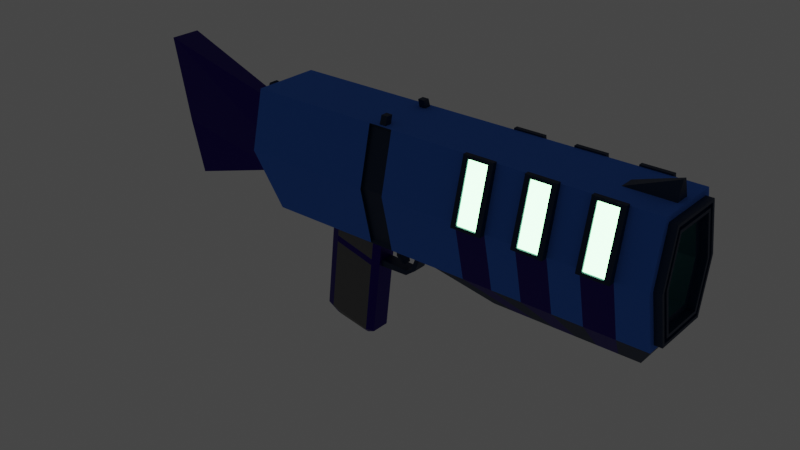 # Source: SharkShotGun.blend  (saved by Blender 2.80.75; exported with 4.5.12 LTS)
import bpy
from mathutils import Matrix  # noqa: F401  (used for matrix-valued properties, if any)

bpy.ops.wm.read_factory_settings(use_empty=True)
scene = bpy.context.scene
scene.name = 'Scene'

# ---- collections
col_collection = bpy.data.collections.new('Collection'); scene.collection.children.link(col_collection)

# ---- materials (node trees are filled in below, after node groups)
mat_base_colot = bpy.data.materials.new('Base Colot')
mat_base_colot.use_transparent_shadow = False
mat_energy = bpy.data.materials.new('Energy')
mat_energy.use_transparent_shadow = False
mat_energy.refraction_depth = 1.7
mat_energy.diffuse_color = (0.0, 0.4361, 0.8, 1.0)
mat_energy.roughness = 0.0
mat_energy.metallic = 0.5
mat_metal_1 = bpy.data.materials.new('Metal 1')
mat_metal_1.use_transparent_shadow = False
mat_metal_2 = bpy.data.materials.new('Metal 2')
mat_metal_2.use_transparent_shadow = False
mat_grip = bpy.data.materials.new('Grip')
mat_grip.use_transparent_shadow = False

# ---- material node trees
mat_base_colot.use_nodes = True; mat_base_colot.node_tree.nodes.clear()
_N = mat_base_colot.node_tree.nodes; _L = mat_base_colot.node_tree.links
n0 = _N.new('ShaderNodeOutputMaterial'); n0.name = 'Material Output'; n0.location = (300, 300)
n1 = _N.new('ShaderNodeBsdfPrincipled'); n1.name = 'Principled BSDF'; n1.location = (10, 300)
n1.distribution = 'GGX'
n1.subsurface_method = 'BURLEY'
n1.inputs[0].default_value = (0.04761, 0.2121, 0.8, 1.0)
n1.inputs[1].default_value = 0.1
n1.inputs[2].default_value = 1.0
n1.inputs[3].default_value = 1.45
n1.inputs[27].default_value = (0.0, 0.0, 0.0, 1.0)
n1.inputs[28].default_value = 1.0
_L.new(n1.outputs[0], n0.inputs[0])
n0.is_active_output = True
mat_energy.use_nodes = True; mat_energy.node_tree.nodes.clear()
_N = mat_energy.node_tree.nodes; _L = mat_energy.node_tree.links
n0 = _N.new('ShaderNodeOutputMaterial'); n0.name = 'Material Output'; n0.location = (300, 300)
n1 = _N.new('ShaderNodeEmission'); n1.name = 'Emission'; n1.location = (10, 300)
n1.inputs[0].default_value = (0.3436, 1.0, 0.4196, 1.0)
n1.inputs[1].default_value = 10.0
_L.new(n1.outputs[0], n0.inputs[0])
n0.is_active_output = True
mat_metal_1.use_nodes = True; mat_metal_1.node_tree.nodes.clear()
_N = mat_metal_1.node_tree.nodes; _L = mat_metal_1.node_tree.links
n0 = _N.new('ShaderNodeOutputMaterial'); n0.name = 'Material Output'; n0.location = (300, 300)
n1 = _N.new('ShaderNodeBsdfPrincipled'); n1.name = 'Principled BSDF'; n1.location = (10, 300)
n1.distribution = 'GGX'
n1.subsurface_method = 'BURLEY'
n1.inputs[0].default_value = (0.007614, 0.02664, 0.07657, 1.0)
n1.inputs[1].default_value = 0.5
n1.inputs[3].default_value = 1.45
n1.inputs[27].default_value = (0.0, 0.0, 0.0, 1.0)
n1.inputs[28].default_value = 1.0
_L.new(n1.outputs[0], n0.inputs[0])
n0.is_active_output = True
mat_metal_2.use_nodes = True; mat_metal_2.node_tree.nodes.clear()
_N = mat_metal_2.node_tree.nodes; _L = mat_metal_2.node_tree.links
n0 = _N.new('ShaderNodeOutputMaterial'); n0.name = 'Material Output'; n0.location = (300, 300)
n1 = _N.new('ShaderNodeBsdfPrincipled'); n1.name = 'Principled BSDF'; n1.location = (10, 300)
n1.distribution = 'GGX'
n1.subsurface_method = 'BURLEY'
n1.inputs[0].default_value = (0.02017, 0.003322, 0.2266, 1.0)
n1.inputs[1].default_value = 0.8
n1.inputs[3].default_value = 1.45
n1.inputs[27].default_value = (0.0, 0.0, 0.0, 1.0)
n1.inputs[28].default_value = 1.0
_L.new(n1.outputs[0], n0.inputs[0])
n0.is_active_output = True
mat_grip.use_nodes = True; mat_grip.node_tree.nodes.clear()
_N = mat_grip.node_tree.nodes; _L = mat_grip.node_tree.links
n0 = _N.new('ShaderNodeOutputMaterial'); n0.name = 'Material Output'; n0.location = (300, 300)
n1 = _N.new('ShaderNodeBsdfPrincipled'); n1.name = 'Principled BSDF'; n1.location = (10, 300)
n1.distribution = 'GGX'
n1.subsurface_method = 'BURLEY'
n1.inputs[0].default_value = (0.1473, 0.1473, 0.1473, 1.0)
n1.inputs[1].default_value = 0.4
n1.inputs[3].default_value = 1.45
n1.inputs[27].default_value = (0.0, 0.0, 0.0, 1.0)
n1.inputs[28].default_value = 1.0
_L.new(n1.outputs[0], n0.inputs[0])
n0.is_active_output = True

# ---- world
world_world = bpy.data.worlds.new('World'); scene.world = world_world
world_world.use_nodes = True; world_world.node_tree.nodes.clear()
_N = world_world.node_tree.nodes; _L = world_world.node_tree.links
n0 = _N.new('ShaderNodeOutputWorld'); n0.name = 'World Output'; n0.location = (300, 300)
n1 = _N.new('ShaderNodeBackground'); n1.name = 'Background'; n1.location = (10, 300)
n1.inputs[0].default_value = (0.05088, 0.05088, 0.05088, 1.0)
_L.new(n1.outputs[0], n0.inputs[0])
n0.is_active_output = True
world_world.color = (0.05088, 0.05088, 0.05088)
world_world.use_sun_shadow = False
world_world.sun_shadow_jitter_overblur = 0.0

# ---- meshes
me_cylinder = bpy.data.meshes.new('Cylinder')
me_cylinder.from_pydata([(3.742e-10, 0.476, -1.0), (-0.0002214, 0.147, 1.151), (0.6478, 0.3264, -1.0), (0.5676, 0.09807, 1.134), (0.6478, -0.3264, -1.0), (0.5676, -0.09807, 1.134), (-6.988e-08, -0.476, -1.0), (-0.0002214, -0.147, 1.151), (-1.245, -0.2128, -0.9242), (-0.5135, -0.1432, 0.6657), (-1.245, 0.2128, -0.9242), (-0.5135, 0.1432, 0.6657), (0.2624, 0.6432, 0.005148), (0.866, 0.112, -0.7517), (0.866, -0.112, -0.7517), (-8.742e-08, -0.7, 0.0), (-1.245, -0.2128, -0.2403), (-1.245, 0.2128, -0.2403), (-0.6853, -0.1432, 0.3823), (-0.6478, -0.3264, -1.0), (-0.6478, 0.3264, -1.0), (-0.6853, 0.1432, 0.3823), (-0.5676, 0.09793, 1.068), (-0.5676, -0.09793, 1.068), (-0.866, -0.5, 0.0), (-0.866, 0.5, 0.0), (-2.524, 0.1427, 0.6561), (-2.524, -0.1427, 0.6561), (-2.61, -0.1427, 0.5145), (-2.61, 0.1427, 0.5145), (-2.4, 0.1884, 0.6914), (-2.4, -0.1884, 0.6914), (-2.575, -0.1432, 0.4481), (-2.575, 0.1432, 0.4481), (0.2624, 0.6432, 0.2331), (7.286e-08, 0.7, 0.3553), (0.866, 0.4572, 0.3125), (0.866, 0.4572, 0.2811), (0.866, -0.4572, 0.3125), (0.866, -0.4572, 0.2811), (-1.456e-08, -0.7, 0.3553), (-6.516e-08, -0.7, 0.2382), (-0.866, -0.03195, 0.3031), (-0.866, -0.03195, 0.296), (-0.866, 0.03195, 0.3031), (-0.866, 0.03195, 0.296), (-0.866, -0.5, 0.3553), (-0.866, -0.5, 0.2382), (-0.866, 0.5, 0.3553), (-0.866, 0.5, 0.2382), (-1.359, -0.1806, 0.4457), (-1.457, -0.1806, 0.4491), (-1.457, 0.1806, 0.4491), (-1.359, 0.1806, 0.4457), (-1.19, -0.1806, 0.6493), (-1.288, -0.1806, 0.6527), (-1.288, 0.1806, 0.6527), (-1.19, 0.1806, 0.6493), (-0.8129, -0.1432, 0.1738), (-0.8129, -0.1432, 0.1501), (-0.8129, 0.1432, 0.1501), (-0.8129, 0.1432, 0.1738), (-0.8528, -0.06623, 0.3043), (-0.8528, -0.06623, 0.2897), (-0.8528, 0.06623, 0.3043), (-0.8528, 0.06623, 0.2897), (-1.039, -0.1032, 0.3178), (-1.039, 0.1032, 0.3178), (-1.039, 0.1032, 0.3032), (-1.039, -0.1032, 0.3032), (-1.199, 0.1032, 0.3032), (-1.199, -0.1032, 0.3032), (-1.199, 0.1032, 0.3178), (-1.199, -0.1032, 0.3178), (-1.309, 0.0544, 0.2823), (-1.309, -0.0544, 0.2823), (-1.309, 0.0544, 0.2969), (-1.309, -0.0544, 0.2969), (-0.7073, -0.1806, 0.423), (-0.583, -0.1806, 0.6281), (-0.7073, 0.1806, 0.423), (-0.583, 0.1806, 0.6281), (-1.458, -0.1432, 0.4092), (-2.564, -0.1804, 0.4876), (-1.36, 0.1432, 0.4058), (-1.286, -0.1432, 0.6926), (-2.403, -0.1432, 0.7315), (-1.189, 0.1432, 0.6892), (-2.546, -0.09626, 0.689), (-2.662, -0.09626, 0.4985), (-2.546, 0.09626, 0.689), (-2.662, 0.09626, 0.4985), (-2.403, 0.1432, 0.7315), (-2.564, 0.1804, 0.4876), (-1.36, -0.1432, 0.4058), (-1.458, 0.1432, 0.4092), (-1.189, -0.1432, 0.6892), (-1.286, 0.1432, 0.6926), (-1.36, -0.1017, 0.4058), (-1.458, -0.1017, 0.4092), (-1.458, 0.1017, 0.4092), (-1.36, 0.1017, 0.4058), (-1.373, -0.1017, 0.2648), (-1.446, -0.1017, 0.2648), (-1.446, 0.1017, 0.2648), (-1.373, 0.1017, 0.2648), (-1.324, -0.1017, 0.2361), (-1.324, -0.1017, 0.2124), (-1.324, 0.1017, 0.2124), (-1.324, 0.1017, 0.2361), (-0.8129, -0.1017, 0.1738), (-0.8129, -0.1017, 0.1501), (-0.8129, 0.1017, 0.1501), (-0.8129, 0.1017, 0.1738), (3.238e-09, 0.6153, -1.0), (0.866, 0.112, -0.9757), (0.866, -0.112, -0.9757), (-8.095e-08, -0.6153, -1.0), (-0.7835, -0.4344, -1.0), (-0.7835, 0.4344, -1.0), (-1.095e-07, 0.151, -0.4041), (0.3311, 0.07457, -0.4041), (0.3311, -0.07457, -0.4041), (-1.85e-07, -0.151, -0.4041), (-0.3311, -0.07457, -0.4041), (-0.3311, 0.07457, -0.4041), (0.866, 0.5, 1.0), (0.0, 0.7, 1.0), (0.866, -0.5, 1.0), (-8.742e-08, -0.7, 1.0), (-0.866, -0.5, 0.9003), (-0.866, 0.5, 0.9003), (0.6037, 0.5568, 0.005148), (0.7835, 0.4344, -1.0), (0.7835, -0.4344, -1.0), (0.866, -0.5, 0.0), (1.124, 0.03135, -0.9757), (1.124, -0.03135, -0.9757), (0.866, 0.5, -0.1429), (0.866, 0.5, -0.2857), (0.866, 0.5, -0.4286), (0.866, 0.5, -0.5714), (0.866, 0.5, -0.7143), (0.866, 0.5, -0.8571), (0.866, -0.5, -0.1429), (0.866, -0.5, -0.2857), (0.866, -0.5, -0.4286), (0.866, -0.5, -0.5714), (0.866, -0.5, -0.7143), (0.866, -0.5, -0.8571), (-8.742e-08, -0.7, -0.1429), (-8.742e-08, -0.7, -0.2857), (-8.742e-08, -0.7, -0.4286), (-8.742e-08, -0.7, -0.5714), (-8.742e-08, -0.7, -0.7143), (-8.742e-08, -0.7, -0.8571), (-0.866, -0.5, -0.1429), (-0.866, -0.5, -0.2857), (-0.866, -0.5, -0.4286), (-0.866, -0.5, -0.5714), (-0.866, -0.5, -0.7143), (-0.866, -0.5, -0.8571), (-0.866, 0.5, -0.1429), (-0.866, 0.5, -0.2857), (-0.866, 0.5, -0.4286), (-0.866, 0.5, -0.5714), (-0.866, 0.5, -0.7143), (-0.866, 0.5, -0.8571), (0.0, 0.7, -0.8571), (0.0, 0.7, -0.7143), (0.0, 0.7, -0.5714), (0.0, 0.7, -0.4286), (0.0, 0.7, -0.2857), (0.0, 0.7, -0.1429), (-1.245, -0.2128, -0.338), (-1.245, -0.2128, -0.4357), (-1.245, -0.2128, -0.5334), (-1.245, -0.2128, -0.6311), (-1.245, -0.2128, -0.7288), (-1.245, -0.2128, -0.8265), (-1.245, 0.2128, -0.338), (-1.245, 0.2128, -0.4357), (-1.245, 0.2128, -0.5334), (-1.245, 0.2128, -0.6311), (-1.245, 0.2128, -0.7288), (-1.245, 0.2128, -0.8265), (0.842, 0.5713, -0.1677), (0.842, 0.5713, -0.2609), (0.842, 0.5713, -0.4534), (0.842, 0.5713, -0.5466), (0.842, 0.5713, -0.7391), (0.842, 0.5713, -0.8323), (0.842, -0.5713, -0.1677), (0.842, -0.5713, -0.2609), (0.842, -0.5713, -0.4534), (0.842, -0.5713, -0.5466), (0.842, -0.5713, -0.7391), (0.842, -0.5713, -0.8323), (0.024, -0.7848, -0.1677), (0.024, -0.7848, -0.2609), (0.024, -0.7848, -0.4534), (0.024, -0.7848, -0.5466), (0.024, -0.7848, -0.7391), (0.024, -0.7848, -0.8323), (0.024, 0.7848, -0.8323), (0.024, 0.7848, -0.7391), (0.024, 0.7848, -0.5466), (0.024, 0.7848, -0.4534), (0.024, 0.7848, -0.2609), (0.024, 0.7848, -0.1677), (-8.273e-08, 0.3913, -0.6062), (0.5653, 0.2608, -0.6062), (0.5653, -0.2608, -0.6062), (-1.536e-07, -0.3913, -0.6062), (-0.5653, -0.2608, -0.6062), (-0.5653, 0.2608, -0.6062), (0.0, 0.7, -1.0), (0.866, 0.5, -1.0), (0.866, -0.5, -1.0), (-8.742e-08, -0.7, -1.0), (-0.866, -0.5, -1.0), (-0.866, 0.5, -1.0), (9.441e-09, 0.3913, -1.0), (0.5653, 0.2608, -1.0), (0.5653, -0.2608, -1.0), (-6.146e-08, -0.3913, -1.0), (-0.5653, -0.2608, -1.0), (-0.5653, 0.2608, -1.0), (0.7423, 0.4016, -1.036), (0.6478, 0.3264, -1.036), (3.277e-09, 0.5183, -1.036), (1.164e-08, 0.6153, -1.036), (0.7423, -0.4016, -1.036), (0.6478, -0.3264, -1.036), (-7.254e-08, -0.6153, -1.036), (-6.147e-08, -0.476, -1.036), (-0.7423, -0.4016, -1.036), (-0.6478, -0.3264, -1.036), (-0.7423, 0.4016, -1.036), (-0.689, 0.3592, -1.036), (1.326e-08, 0.573, -1.036), (0.7835, 0.4344, -1.036), (0.7835, -0.4344, -1.036), (-6.833e-08, -0.573, -1.036), (-0.7835, -0.4344, -1.036), (-0.7835, 0.4344, -1.036), (8.779e-09, 0.476, -1.036), (0.689, 0.3592, -1.036), (0.689, -0.3592, -1.036), (-6.471e-08, -0.5183, -1.036), (-0.689, -0.3592, -1.036), (-0.6478, 0.3264, -1.036), (0.7423, 0.4016, -1.016), (0.689, 0.3592, -1.016), (-1.374e-09, 0.5183, -1.016), (8.609e-09, 0.573, -1.016), (0.7423, -0.4016, -1.016), (0.689, -0.3592, -1.016), (-7.299e-08, -0.573, -1.016), (-6.936e-08, -0.5183, -1.016), (-0.7423, -0.4016, -1.016), (-0.689, -0.3592, -1.016), (-0.7423, 0.4016, -1.016), (-0.689, 0.3592, -1.016), (0.866, -0.3061, 1.0), (0.866, 0.3061, 1.0), (0.866, 0.3061, 0.0), (0.866, -0.3061, 0.0), (0.866, 0.3489, 0.2811), (0.866, -0.3489, 0.2811), (0.866, 0.3489, 0.3125), (0.866, -0.3489, 0.3125), (0.6083, -0.06604, 1.107), (0.6083, 0.06604, 1.107), (0.866, 0.5, 0.3553), (0.6037, 0.5568, 0.2331), (0.866, -0.5, 0.3553), (0.866, -0.5, 0.2382), (0.866, -0.3061, 0.2382), (0.866, -0.3061, 0.3553), (0.866, 0.3061, 0.2382), (0.866, 0.3061, 0.3553), (0.9856, 0.4207, 0.3125), (0.9856, 0.4207, 0.2811), (0.9856, -0.4207, 0.3125), (0.9856, -0.4207, 0.2811), (0.9856, -0.3211, 0.2811), (0.9856, -0.3211, 0.3125), (0.9856, 0.3211, 0.2811), (0.9856, 0.3211, 0.3125), (0.866, 0.565, -0.1429), (0.866, 0.565, -0.2857), (0.866, 0.565, -0.4286), (0.866, 0.565, -0.5714), (0.866, 0.565, -0.7143), (0.866, 0.565, -0.8571), (0.866, -0.565, -0.1429), (0.866, -0.565, -0.2857), (0.866, -0.565, -0.4286), (0.866, -0.565, -0.5714), (0.866, -0.565, -0.7143), (0.866, -0.565, -0.8571), (-8.941e-08, -0.791, -0.1429), (-8.941e-08, -0.791, -0.2857), (-8.941e-08, -0.791, -0.4286), (-8.941e-08, -0.791, -0.5714), (-8.941e-08, -0.791, -0.7143), (-8.941e-08, -0.791, -0.8571), (0.0, 0.791, -0.8571), (0.0, 0.791, -0.7143), (0.0, 0.791, -0.5714), (0.0, 0.791, -0.4286), (0.0, 0.791, -0.2857), (0.0, 0.791, -0.1429), (0.7338, 0.3947, 1.023), (-9.812e-05, 0.564, 1.031), (0.6931, 0.1432, 1.05), (-9.82e-05, -0.564, 1.031), (0.7338, -0.3947, 1.023), (-0.7338, -0.3945, 0.9387), (-0.7338, 0.3945, 0.9387), (0.6931, -0.1432, 1.05), (0.7338, -0.2416, 1.023), (0.7338, 0.2416, 1.023), (0.5676, -0.09031, 1.134), (0.5676, 0.09031, 1.134), (0.776, -0.05412, 1.082), (0.776, 0.05412, 1.082), (0.7439, -0.02495, 1.103), (0.7439, 0.02495, 1.103), (0.866, 0.5, 0.2382), (0.866, 0.5, 0.0), (0.0, 0.7, 0.0), (2.226e-08, 0.7, 0.2382), (0.5917, 0.5827, 0.2257), (0.5917, 0.5827, 0.01252), (0.2852, 0.6602, 0.01252), (0.2852, 0.6602, 0.2257), (0.6091, 0.5783, 0.2331), (0.6091, 0.5783, 0.005148), (0.2678, 0.6646, 0.005148), (0.2678, 0.6646, 0.2331), (0.5866, 0.5627, 0.2257), (0.5866, 0.5627, 0.01252), (0.2801, 0.6403, 0.01252), (0.2801, 0.6403, 0.2257), (0.8877, 0.5, -0.1429), (0.8877, 0.5, -0.2857), (0.8877, 0.5, -0.4286), (0.8877, 0.5, -0.5714), (0.8877, 0.5, -0.7143), (0.8877, 0.5, -0.8571), (0.8877, -0.5, -0.1429), (0.8877, -0.5, -0.2857), (0.8877, -0.5, -0.4286), (0.8877, -0.5, -0.5714), (0.8877, -0.5, -0.7143), (0.8877, -0.5, -0.8571), (0.8877, 0.565, -0.1429), (0.8877, 0.565, -0.2857), (0.8877, 0.565, -0.4286), (0.8877, 0.565, -0.5714), (0.8877, 0.565, -0.7143), (0.8877, 0.565, -0.8571), (0.8877, -0.565, -0.1429), (0.8877, -0.565, -0.2857), (0.8877, -0.565, -0.4286), (0.8877, -0.565, -0.5714), (0.8877, -0.565, -0.7143), (0.8877, -0.565, -0.8571), (-0.01752, -0.7, -0.1429), (-0.01752, -0.7, -0.2857), (-0.01752, -0.7, -0.4286), (-0.01752, -0.7, -0.5714), (-0.01752, -0.7, -0.7143), (-0.01752, -0.7, -0.8571), (-0.01752, 0.7, -0.8571), (-0.01752, 0.7, -0.7143), (-0.01752, 0.7, -0.5714), (-0.01752, 0.7, -0.4286), (-0.01752, 0.7, -0.2857), (-0.01752, 0.7, -0.1429), (-0.01752, -0.791, -0.1429), (-0.01752, -0.791, -0.2857), (-0.01752, -0.791, -0.4286), (-0.01752, -0.791, -0.5714), (-0.01752, -0.791, -0.7143), (-0.01752, -0.791, -0.8571), (-0.01752, 0.791, -0.8571), (-0.01752, 0.791, -0.7143), (-0.01752, 0.791, -0.5714), (-0.01752, 0.791, -0.4286), (-0.01752, 0.791, -0.2857), (-0.01752, 0.791, -0.1429), (1.096, 0.2342, 1.689), (-0.1765, 0.1966, 1.622), (1.096, 0.2157, 1.689), (-0.1765, -0.1966, 1.622), (1.096, -0.2342, 1.689), (-0.9648, -0.2339, 1.539), (-0.9648, 0.2339, 1.539), (1.096, -0.2157, 1.689), (-1.258e-07, 0.3453, -0.4041), (0.5204, 0.2251, -0.4041), (0.5204, -0.2251, -0.4041), (-1.963e-07, -0.3453, -0.4041), (-0.5204, -0.2251, -0.4041), (-0.5204, 0.2251, -0.4041), (-1.23e-07, 0.3053, -0.4041), (0.4815, 0.1941, -0.4041), (0.4815, -0.1941, -0.4041), (-1.936e-07, -0.3053, -0.4041), (-0.4815, -0.1941, -0.4041), (-0.4815, 0.1941, -0.4041), (-1.194e-07, 0.2652, -0.4041), (0.4424, 0.163, -0.4041), (0.4424, -0.163, -0.4041), (-1.911e-07, -0.2652, -0.4041), (-0.4424, -0.163, -0.4041), (-0.4424, 0.163, -0.4041), (-1.153e-07, 0.2274, -0.4041), (0.4055, 0.1337, -0.4041), (0.4055, -0.1337, -0.4041), (-1.885e-07, -0.2274, -0.4041), (-0.4055, -0.1337, -0.4041), (-0.4055, 0.1337, -0.4041), (0.842, 0.551, -0.1677), (0.842, 0.551, -0.2609), (0.842, 0.551, -0.4534), (0.842, 0.551, -0.5466), (0.842, 0.551, -0.7391), (0.842, 0.551, -0.8323), (0.842, -0.551, -0.1677), (0.842, -0.551, -0.2609), (0.842, -0.551, -0.4534), (0.842, -0.551, -0.5466), (0.842, -0.551, -0.7391), (0.842, -0.551, -0.8323), (0.024, -0.7569, -0.1677), (0.024, -0.7569, -0.2609), (0.024, -0.7569, -0.4534), (0.024, -0.7569, -0.5466), (0.024, -0.7569, -0.7391), (0.024, -0.7569, -0.8323), (0.024, 0.7569, -0.8323), (0.024, 0.7569, -0.7391), (0.024, 0.7569, -0.5466), (0.024, 0.7569, -0.4534), (0.024, 0.7569, -0.2609), (0.024, 0.7569, -0.1677), (2.174e-08, 0.6578, 0.2382), (6.764e-08, 0.6578, 0.3553), (0.8138, 0.4698, 0.3553), (0.8138, 0.4698, 0.2382), (0.8138, -0.4698, 0.3553), (0.8138, -0.4698, 0.2382), (-1.451e-08, -0.6578, 0.3553), (-6.041e-08, -0.6578, 0.2382), (-0.8138, -0.4698, 0.3553), (-0.8138, -0.4698, 0.2382), (-0.8138, 0.4698, 0.3553), (-0.8138, 0.4698, 0.2382)], [], [(35, 127, 126, 274), (279, 264, 128, 276), (276, 128, 129, 40), (40, 129, 130, 46), (23, 7, 397, 399), (95, 82, 32, 33), (48, 131, 127, 35), (226, 227, 215, 214), (162, 25, 332, 173), (174, 16, 17, 180), (150, 15, 24, 156), (144, 135, 15, 150), (115, 13, 14, 116), (173, 332, 331, 138), (179, 8, 220, 161), (8, 10, 221, 220), (180, 17, 25, 162), (17, 16, 24, 25), (49, 25, 24, 47), (89, 88, 90, 91), (51, 55, 31, 83), (56, 52, 93, 30), (85, 97, 92, 86), (90, 88, 86, 92), (27, 28, 83, 31), (29, 26, 30, 93), (89, 91, 33, 32), (131, 48, 46, 130), (25, 49, 333, 332), (40, 46, 458, 456), (15, 41, 47, 24), (274, 330, 453, 452), (135, 277, 41, 15), (35, 274, 452, 451), (267, 278, 277, 135), (269, 271, 287, 286), (12, 34, 341, 340), (47, 41, 457, 459), (42, 43, 47, 46), (45, 44, 48, 49), (44, 42, 46, 48), (43, 45, 49, 47), (9, 11, 87, 96), (96, 87, 97, 85), (81, 80, 53, 57), (57, 53, 52, 56), (78, 79, 54, 50), (50, 54, 55, 51), (21, 18, 94, 84), (94, 82, 99, 98), (58, 61, 113, 110), (84, 94, 98, 101), (95, 84, 101, 100), (61, 60, 112, 113), (61, 58, 59, 60), (60, 59, 111, 112), (82, 95, 100, 99), (59, 58, 110, 111), (44, 45, 65, 64), (45, 43, 63, 65), (43, 42, 62, 63), (42, 44, 64, 62), (62, 64, 67, 66), (63, 62, 66, 69), (69, 66, 73, 71), (65, 63, 69, 68), (64, 65, 68, 67), (71, 73, 77, 75), (66, 67, 72, 73), (67, 68, 70, 72), (68, 69, 71, 70), (75, 77, 76, 74), (73, 72, 76, 77), (72, 70, 74, 76), (70, 71, 75, 74), (79, 78, 18, 9), (80, 81, 11, 21), (51, 83, 32, 82), (53, 80, 21, 84), (31, 55, 85, 86), (81, 57, 87, 11), (28, 27, 88, 89), (26, 29, 91, 90), (30, 26, 90, 92), (27, 31, 86, 88), (83, 28, 89, 32), (29, 93, 33, 91), (78, 50, 94, 18), (50, 51, 82, 94), (93, 52, 95, 33), (52, 53, 84, 95), (54, 79, 9, 96), (55, 54, 96, 85), (56, 30, 92, 97), (57, 56, 97, 87), (100, 101, 105, 104), (105, 102, 106, 109), (101, 98, 102, 105), (98, 99, 103, 102), (99, 100, 104, 103), (109, 106, 110, 113), (102, 103, 107, 106), (103, 104, 108, 107), (104, 105, 109, 108), (106, 107, 111, 110), (107, 108, 112, 111), (108, 109, 113, 112), (134, 117, 234, 242), (119, 114, 231, 245), (6, 4, 233, 235), (133, 134, 242, 241), (0, 20, 251, 246), (118, 119, 245, 244), (120, 121, 122, 123, 124, 125), (224, 225, 213, 212), (222, 223, 211, 210), (227, 222, 210, 215), (225, 226, 214, 213), (223, 224, 212, 211), (315, 314, 126, 127), (322, 318, 128, 264), (318, 317, 129, 128), (317, 319, 130, 129), (319, 320, 131, 130), (320, 315, 127, 131), (13, 115, 217, 143, 142, 141, 140, 139, 138, 331), (115, 116, 218, 217), (116, 14, 135, 144, 145, 146, 147, 148, 149, 218), (14, 13, 331, 266, 267, 135), (116, 115, 136, 137), (13, 14, 137, 136), (136, 115, 13), (116, 137, 14), (10, 185, 167, 221), (185, 184, 166, 167), (184, 183, 165, 166), (183, 182, 164, 165), (182, 181, 163, 164), (181, 180, 162, 163), (16, 174, 156, 24), (174, 175, 157, 156), (175, 176, 158, 157), (176, 177, 159, 158), (177, 178, 160, 159), (178, 179, 161, 160), (216, 168, 143, 217), (302, 150, 370, 382), (169, 170, 141, 142), (151, 145, 297, 303), (171, 172, 139, 140), (301, 149, 357, 369), (218, 149, 155, 219), (141, 170, 310, 293), (148, 147, 153, 154), (146, 152, 304, 298), (146, 145, 151, 152), (303, 302, 382, 383), (219, 155, 161, 220), (155, 154, 160, 161), (154, 153, 159, 160), (153, 152, 158, 159), (152, 151, 157, 158), (151, 150, 156, 157), (8, 179, 185, 10), (179, 178, 184, 185), (178, 177, 183, 184), (177, 176, 182, 183), (176, 175, 181, 182), (175, 174, 180, 181), (221, 167, 168, 216), (167, 166, 169, 168), (166, 165, 170, 169), (165, 164, 171, 170), (164, 163, 172, 171), (163, 162, 173, 172), (203, 197, 437, 443), (193, 192, 432, 433), (206, 207, 447, 446), (209, 186, 426, 449), (190, 191, 431, 430), (204, 205, 445, 444), (300, 301, 369, 368), (171, 140, 292, 311), (144, 150, 302, 296), (139, 172, 312, 291), (146, 298, 366, 354), (310, 170, 378, 390), (173, 313, 393, 381), (173, 138, 290, 313), (155, 149, 301, 307), (148, 300, 368, 356), (150, 151, 371, 370), (148, 154, 306, 300), (143, 168, 308, 295), (298, 299, 367, 366), (153, 147, 299, 305), (172, 173, 381, 380), (294, 142, 350, 362), (169, 142, 294, 309), (403, 402, 210, 211), (404, 403, 211, 212), (405, 404, 212, 213), (406, 405, 213, 214), (407, 406, 214, 215), (402, 407, 215, 210), (133, 114, 216, 217), (134, 133, 217, 218), (117, 134, 218, 219), (118, 117, 219, 220), (119, 118, 220, 221), (114, 119, 221, 216), (0, 2, 223, 222), (2, 4, 224, 223), (4, 6, 225, 224), (6, 19, 226, 225), (19, 20, 227, 226), (20, 0, 222, 227), (249, 248, 257, 259), (228, 232, 256, 252), (230, 239, 263, 254), (236, 238, 262, 260), (248, 247, 253, 257), (240, 228, 252, 255), (19, 6, 235, 237), (2, 0, 246, 229), (117, 118, 244, 234), (20, 19, 237, 251), (114, 133, 241, 231), (4, 2, 229, 233), (228, 240, 231, 241), (232, 228, 241, 242), (243, 232, 242, 234), (236, 243, 234, 244), (238, 236, 244, 245), (240, 238, 245, 231), (230, 247, 229, 246), (247, 248, 233, 229), (248, 249, 235, 233), (249, 250, 237, 235), (250, 239, 251, 237), (239, 230, 246, 251), (253, 254, 255, 252), (257, 253, 252, 256), (259, 257, 256, 258), (261, 259, 258, 260), (263, 261, 260, 262), (254, 263, 262, 255), (238, 240, 255, 262), (232, 243, 258, 256), (250, 249, 259, 261), (247, 230, 254, 253), (243, 236, 260, 258), (239, 250, 261, 263), (314, 323, 265, 126), (323, 322, 264, 265), (37, 36, 282, 283), (280, 281, 279, 278), (331, 330, 280, 266), (266, 280, 278, 267), (274, 126, 265, 281), (281, 265, 264, 279), (36, 37, 330, 274), (39, 38, 276, 277), (269, 39, 277, 278), (38, 271, 279, 276), (37, 268, 280, 330), (270, 36, 274, 281), (268, 270, 281, 280), (271, 269, 278, 279), (286, 287, 284, 285), (283, 282, 289, 288), (36, 270, 289, 282), (271, 38, 284, 287), (38, 39, 285, 284), (270, 268, 288, 289), (268, 37, 283, 288), (39, 269, 286, 285), (187, 186, 290, 291), (189, 188, 292, 293), (191, 190, 294, 295), (192, 193, 297, 296), (194, 195, 299, 298), (196, 197, 301, 300), (199, 198, 302, 303), (201, 200, 304, 305), (203, 202, 306, 307), (205, 204, 308, 309), (207, 206, 310, 311), (209, 208, 312, 313), (204, 191, 295, 308), (190, 205, 309, 294), (206, 189, 293, 310), (188, 207, 311, 292), (208, 187, 291, 312), (186, 209, 313, 290), (197, 203, 307, 301), (202, 196, 300, 306), (195, 201, 305, 299), (200, 194, 298, 304), (193, 199, 303, 297), (198, 192, 296, 302), (1, 3, 314, 315), (3, 325, 323, 314), (5, 7, 317, 318), (7, 23, 319, 317), (23, 22, 320, 319), (22, 1, 315, 320), (324, 5, 318, 322), (316, 273, 329, 327), (316, 321, 322, 323), (272, 273, 325, 324), (273, 316, 323, 325), (321, 272, 324, 322), (329, 328, 326, 327), (321, 316, 327, 326), (272, 321, 326, 328), (273, 272, 328, 329), (132, 275, 330, 331), (12, 132, 331, 332), (34, 12, 332, 333), (275, 34, 333, 330), (337, 334, 342, 345), (275, 132, 339, 338), (34, 275, 338, 341), (132, 12, 340, 339), (335, 334, 338, 339), (336, 335, 339, 340), (337, 336, 340, 341), (334, 337, 341, 338), (344, 345, 342, 343), (335, 336, 344, 343), (336, 337, 345, 344), (334, 335, 343, 342), (348, 349, 361, 360), (357, 356, 368, 369), (350, 351, 363, 362), (353, 352, 364, 365), (346, 347, 359, 358), (355, 354, 366, 367), (145, 144, 352, 353), (290, 138, 346, 358), (141, 293, 361, 349), (138, 139, 347, 346), (144, 296, 364, 352), (291, 290, 358, 359), (292, 140, 348, 360), (147, 146, 354, 355), (293, 292, 360, 361), (297, 145, 353, 365), (299, 147, 355, 367), (140, 141, 349, 348), (139, 291, 359, 347), (295, 294, 362, 363), (149, 148, 356, 357), (143, 295, 363, 351), (296, 297, 365, 364), (142, 143, 351, 350), (378, 379, 391, 390), (374, 375, 387, 386), (380, 381, 393, 392), (370, 371, 383, 382), (372, 373, 385, 384), (376, 377, 389, 388), (152, 153, 373, 372), (153, 305, 385, 373), (305, 304, 384, 385), (168, 169, 377, 376), (308, 168, 376, 388), (307, 306, 386, 387), (312, 172, 380, 392), (154, 155, 375, 374), (309, 308, 388, 389), (155, 307, 387, 375), (170, 171, 379, 378), (151, 303, 383, 371), (169, 309, 389, 377), (311, 310, 390, 391), (306, 154, 374, 386), (171, 311, 391, 379), (313, 312, 392, 393), (304, 152, 372, 384), (394, 395, 400, 399, 397, 398, 401, 396), (325, 3, 394, 396), (5, 324, 401, 398), (22, 23, 399, 400), (7, 5, 398, 397), (3, 1, 395, 394), (324, 325, 396, 401), (1, 22, 400, 395), (409, 408, 402, 403), (410, 409, 403, 404), (411, 410, 404, 405), (412, 411, 405, 406), (413, 412, 406, 407), (408, 413, 407, 402), (415, 414, 408, 409), (416, 415, 409, 410), (417, 416, 410, 411), (418, 417, 411, 412), (419, 418, 412, 413), (414, 419, 413, 408), (421, 420, 414, 415), (422, 421, 415, 416), (423, 422, 416, 417), (424, 423, 417, 418), (425, 424, 418, 419), (420, 425, 419, 414), (121, 120, 420, 421), (122, 121, 421, 422), (123, 122, 422, 423), (124, 123, 423, 424), (125, 124, 424, 425), (120, 125, 425, 420), (444, 445, 430, 431), (446, 447, 428, 429), (448, 449, 426, 427), (437, 436, 442, 443), (435, 434, 440, 441), (433, 432, 438, 439), (208, 209, 449, 448), (195, 194, 434, 435), (196, 202, 442, 436), (191, 204, 444, 431), (197, 196, 436, 437), (201, 195, 435, 441), (205, 190, 430, 445), (198, 199, 439, 438), (194, 200, 440, 434), (189, 206, 446, 429), (200, 201, 441, 440), (199, 193, 433, 439), (186, 187, 427, 426), (207, 188, 428, 447), (202, 203, 443, 442), (192, 198, 438, 432), (188, 189, 429, 428), (187, 208, 448, 427), (461, 460, 451, 450), (457, 456, 458, 459), (455, 454, 456, 457), (450, 451, 452, 453), (333, 49, 461, 450), (49, 48, 460, 461), (41, 277, 455, 457), (48, 35, 451, 460), (330, 333, 450, 453), (277, 276, 454, 455), (276, 40, 456, 454), (46, 47, 459, 458)])
me_cylinder.polygons.foreach_set('material_index', [0, 0, 0, 0, 3, 3, 0, 2, 0, 2, 0, 0, 0, 0, 2, 2, 2, 2, 0, 3, 4, 4, 3, 3, 4, 4, 3, 0, 0, 2, 0, 2, 0, 2, 0, 2, 3, 2, 0, 0, 0, 0, 3, 3, 4, 3, 4, 3, 3, 3, 0, 0, 3, 0, 0, 0, 0, 0, 0, 0, 0, 0, 2, 2, 2, 2, 2, 2, 2, 2, 2, 0, 2, 2, 2, 0, 0, 3, 3, 3, 3, 3, 3, 3, 3, 3, 3, 3, 3, 3, 3, 3, 3, 3, 3, 2, 2, 2, 2, 2, 2, 2, 2, 2, 2, 2, 2, 2, 2, 2, 2, 2, 2, 1, 2, 2, 2, 2, 2, 0, 0, 0, 0, 0, 0, 0, 0, 0, 0, 2, 2, 2, 2, 2, 3, 2, 3, 2, 3, 2, 3, 2, 3, 2, 3, 0, 2, 0, 2, 0, 2, 0, 2, 0, 2, 0, 2, 0, 3, 0, 3, 0, 3, 2, 3, 2, 3, 2, 3, 0, 3, 0, 3, 0, 3, 2, 2, 2, 2, 2, 2, 2, 2, 2, 2, 2, 2, 2, 2, 2, 2, 2, 2, 2, 2, 2, 2, 2, 2, 2, 2, 2, 2, 2, 2, 0, 0, 0, 0, 0, 0, 2, 2, 2, 2, 2, 2, 2, 2, 2, 2, 2, 2, 2, 2, 2, 2, 2, 2, 2, 2, 2, 2, 2, 2, 2, 2, 2, 2, 2, 2, 0, 0, 0, 0, 0, 0, 2, 2, 2, 2, 2, 2, 0, 0, 2, 0, 0, 0, 0, 0, 0, 0, 0, 0, 0, 0, 0, 0, 2, 2, 2, 2, 2, 2, 2, 2, 2, 2, 2, 2, 2, 2, 2, 2, 2, 2, 2, 2, 2, 2, 2, 2, 2, 2, 2, 2, 2, 2, 2, 2, 0, 0, 0, 0, 0, 0, 0, 2, 0, 0, 0, 0, 2, 2, 2, 2, 0, 0, 0, 0, 3, 3, 3, 3, 3, 3, 3, 3, 1, 3, 3, 3, 2, 2, 2, 2, 2, 2, 2, 2, 2, 2, 2, 2, 2, 2, 2, 2, 2, 2, 2, 2, 2, 2, 2, 2, 2, 2, 2, 2, 2, 2, 2, 2, 2, 2, 2, 2, 2, 2, 2, 2, 2, 2, 2, 2, 2, 2, 2, 2, 3, 3, 3, 3, 3, 3, 3, 3, 1, 1, 1, 1, 1, 1, 3, 3, 3, 3, 3, 3, 1, 1, 1, 1, 1, 1, 3, 3, 3, 3, 3, 3, 1, 1, 1, 1, 1, 1, 2, 2, 2, 2, 2, 2, 2, 2, 2, 2, 2, 2, 2, 2, 2, 2, 2, 2, 2, 2, 2, 2, 2, 2, 2, 2, 2, 2, 2, 2])
_uv = me_cylinder.uv_layers.new(name='UVMap')
_uv.uv.foreach_set('vector', [1.0, 0.9167, 1.0, 1.0, 0.8333, 1.0, 0.8333, 0.9167, 0.7222, 0.9167, 0.7222, 1.0, 0.6667, 1.0, 0.6667, 0.9167, 0.6667, 0.9167, 0.6667, 1.0, 0.5, 1.0, 0.5, 0.9167, 0.5, 0.9167, 0.5, 1.0, 0.3333, 1.0, 0.3333, 0.9167, 0.1136, 0.1796, 0.2502, 0.1235, 0.2502, 0.1235, 0.1136, 0.1796, 0.2261, 0.8392, 0.2739, 0.8392, 0.2739, 0.8392, 0.2261, 0.8392, 0.1667, 0.9167, 0.1667, 1.0, -8.941e-08, 1.0, -8.941e-08, 0.9167, 0.6143, 0.1792, 0.6143, 0.3208, 0.6143, 0.3208, 0.6143, 0.1792, 0.1667, 0.7143, 0.1667, 0.75, -8.941e-08, 0.75, -8.941e-08, 0.7143, 0.307, 0.6861, 0.307, 0.7105, 0.193, 0.7105, 0.193, 0.6861, 0.5, 0.7143, 0.5, 0.75, 0.3333, 0.75, 0.3333, 0.7143, 0.6667, 0.7143, 0.6667, 0.75, 0.5, 0.75, 0.5, 0.7143, 0.8011, 0.5484, 0.8011, 0.7016, 0.6989, 0.7016, 0.6989, 0.5484, 1.0, 0.7143, 1.0, 0.75, 0.8333, 0.75, 0.8333, 0.7143, 0.307, 0.5639, 0.307, 0.5395, 0.3333, 0.5, 0.3333, 0.5357, 0.307, 0.5395, 0.193, 0.5395, 0.1667, 0.5, 0.3333, 0.5, 0.193, 0.6861, 0.193, 0.7105, 0.1667, 0.75, 0.1667, 0.7143, 0.193, 0.7105, 0.307, 0.7105, 0.3333, 0.75, 0.1667, 0.75, 0.1667, 0.8333, 0.1667, 0.75, 0.3333, 0.75, 0.3333, 0.8333, 0.266, 0.8509, 0.266, 0.8991, 0.234, 0.8991, 0.234, 0.8509, 0.2739, 0.8491, 0.2739, 0.9009, 0.2755, 0.9011, 0.2732, 0.8489, 0.2261, 0.9009, 0.2261, 0.8491, 0.2261, 0.8491, 0.2261, 0.9009, 0.2739, 0.9108, 0.2261, 0.9108, 0.2261, 0.9108, 0.2739, 0.9108, 0.234, 0.8991, 0.266, 0.8991, 0.2739, 0.9108, 0.2261, 0.9108, 0.2689, 0.8911, 0.2689, 0.8553, 0.2732, 0.8489, 0.2755, 0.9011, 0.2311, 0.8553, 0.2311, 0.8911, 0.2261, 0.9009, 0.2261, 0.8491, 0.266, 0.8509, 0.234, 0.8509, 0.2261, 0.8392, 0.2739, 0.8392, 0.1667, 1.0, 0.1667, 0.9167, 0.3333, 0.9167, 0.3333, 1.0, 0.1667, 0.75, 0.1667, 0.8333, -8.941e-08, 0.8333, -8.941e-08, 0.75, 0.5, 0.9167, 0.3333, 0.9167, 0.3333, 0.9167, 0.5, 0.9167, 0.5, 0.75, 0.5, 0.8333, 0.3333, 0.8333, 0.3333, 0.75, 0.8333, 0.9167, 0.8333, 0.8333, 0.8333, 0.8333, 0.8333, 0.9167, 0.6667, 0.75, 0.6667, 0.8333, 0.5, 0.8333, 0.5, 0.75, 1.0, 0.9167, 0.8333, 0.9167, 0.8333, 0.9167, 1.0, 0.9167, 0.7222, 0.75, 0.7222, 0.8333, 0.6667, 0.8333, 0.6667, 0.75, 0.7099, 0.8638, 0.7099, 0.8862, 0.7099, 0.8862, 0.7099, 0.8638, 0.9904, 0.7678, 0.9904, 0.8155, 0.9904, 0.8155, 0.9904, 0.7678, 0.3333, 0.8333, 0.5, 0.8333, 0.5, 0.8333, 0.3333, 0.8333, 0.3291, 0.8984, 0.3291, 0.8516, 0.3333, 0.8333, 0.3333, 0.9167, 0.1709, 0.8516, 0.1709, 0.8984, 0.1667, 0.9167, 0.1667, 0.8333, 0.1709, 0.8984, 0.3291, 0.8984, 0.3333, 0.9167, 0.1667, 0.9167, 0.3291, 0.8516, 0.1709, 0.8516, 0.1667, 0.8333, 0.3333, 0.8333, 0.2739, 0.9108, 0.2261, 0.9108, 0.2261, 0.9108, 0.2739, 0.9108, 0.2739, 0.9108, 0.2261, 0.9108, 0.2261, 0.9108, 0.2739, 0.9108, 0.2261, 0.9009, 0.2261, 0.8491, 0.2261, 0.8491, 0.2261, 0.9009, 0.2261, 0.9009, 0.2261, 0.8491, 0.2261, 0.8491, 0.2261, 0.9009, 0.2739, 0.8491, 0.2739, 0.9009, 0.2739, 0.9009, 0.2739, 0.8491, 0.2739, 0.8491, 0.2739, 0.9009, 0.2739, 0.9009, 0.2739, 0.8491, 0.2261, 0.8392, 0.2739, 0.8392, 0.2739, 0.8392, 0.2261, 0.8392, 0.2739, 0.8392, 0.2739, 0.8392, 0.2739, 0.8392, 0.2739, 0.8392, 0.2739, 0.8392, 0.2261, 0.8392, 0.2261, 0.8392, 0.2739, 0.8392, 0.2261, 0.8392, 0.2739, 0.8392, 0.2739, 0.8392, 0.2261, 0.8392, 0.2261, 0.8392, 0.2261, 0.8392, 0.2261, 0.8392, 0.2261, 0.8392, 0.2261, 0.8392, 0.2261, 0.8392, 0.2261, 0.8392, 0.2261, 0.8392, 0.2261, 0.8392, 0.2739, 0.8392, 0.2739, 0.8392, 0.2261, 0.8392, 0.2261, 0.8392, 0.2739, 0.8392, 0.2739, 0.8392, 0.2261, 0.8392, 0.2739, 0.8392, 0.2261, 0.8392, 0.2261, 0.8392, 0.2739, 0.8392, 0.2739, 0.8392, 0.2739, 0.8392, 0.2739, 0.8392, 0.2739, 0.8392, 0.1709, 0.8984, 0.1709, 0.8516, 0.1709, 0.8516, 0.1709, 0.8984, 0.1709, 0.8516, 0.3291, 0.8516, 0.3291, 0.8516, 0.1709, 0.8516, 0.3291, 0.8516, 0.3291, 0.8984, 0.3291, 0.8984, 0.3291, 0.8516, 0.3291, 0.8984, 0.1709, 0.8984, 0.1709, 0.8984, 0.3291, 0.8984, 0.3291, 0.8984, 0.1709, 0.8984, 0.1709, 0.8984, 0.3291, 0.8984, 0.3291, 0.8516, 0.3291, 0.8984, 0.3291, 0.8984, 0.3291, 0.8516, 0.3291, 0.8516, 0.3291, 0.8984, 0.3291, 0.8984, 0.3291, 0.8516, 0.1709, 0.8516, 0.3291, 0.8516, 0.3291, 0.8516, 0.1709, 0.8516, 0.1709, 0.8984, 0.1709, 0.8516, 0.1709, 0.8516, 0.1709, 0.8984, 0.3291, 0.8516, 0.3291, 0.8984, 0.3291, 0.8984, 0.3291, 0.8516, 0.3291, 0.8984, 0.1709, 0.8984, 0.1709, 0.8984, 0.3291, 0.8984, 0.1709, 0.8984, 0.1709, 0.8516, 0.1709, 0.8516, 0.1709, 0.8984, 0.1709, 0.8516, 0.3291, 0.8516, 0.3291, 0.8516, 0.1709, 0.8516, 0.3291, 0.8516, 0.3291, 0.8984, 0.1709, 0.8984, 0.1709, 0.8516, 0.3291, 0.8984, 0.1709, 0.8984, 0.1709, 0.8984, 0.3291, 0.8984, 0.1709, 0.8984, 0.1709, 0.8516, 0.1709, 0.8516, 0.1709, 0.8984, 0.1709, 0.8516, 0.3291, 0.8516, 0.3291, 0.8516, 0.1709, 0.8516, 0.2739, 0.9009, 0.2739, 0.8491, 0.2739, 0.8392, 0.2739, 0.9108, 0.2261, 0.8491, 0.2261, 0.9009, 0.2261, 0.9108, 0.2261, 0.8392, 0.2739, 0.8491, 0.2732, 0.8489, 0.2739, 0.8392, 0.2739, 0.8392, 0.2261, 0.8491, 0.2261, 0.8491, 0.2261, 0.8392, 0.2261, 0.8392, 0.2755, 0.9011, 0.2739, 0.9009, 0.2739, 0.9108, 0.2739, 0.9108, 0.2261, 0.9009, 0.2261, 0.9009, 0.2261, 0.9108, 0.2261, 0.9108, 0.2689, 0.8553, 0.2689, 0.8911, 0.266, 0.8991, 0.266, 0.8509, 0.2311, 0.8911, 0.2311, 0.8553, 0.234, 0.8509, 0.234, 0.8991, 0.2261, 0.9009, 0.2311, 0.8911, 0.234, 0.8991, 0.2261, 0.9108, 0.2689, 0.8911, 0.2755, 0.9011, 0.2739, 0.9108, 0.266, 0.8991, 0.2732, 0.8489, 0.2689, 0.8553, 0.266, 0.8509, 0.2739, 0.8392, 0.2311, 0.8553, 0.2261, 0.8491, 0.2261, 0.8392, 0.234, 0.8509, 0.2739, 0.8491, 0.2739, 0.8491, 0.2739, 0.8392, 0.2739, 0.8392, 0.2739, 0.8491, 0.2739, 0.8491, 0.2739, 0.8392, 0.2739, 0.8392, 0.2261, 0.8491, 0.2261, 0.8491, 0.2261, 0.8392, 0.2261, 0.8392, 0.2261, 0.8491, 0.2261, 0.8491, 0.2261, 0.8392, 0.2261, 0.8392, 0.2739, 0.9009, 0.2739, 0.9009, 0.2739, 0.9108, 0.2739, 0.9108, 0.2739, 0.9009, 0.2739, 0.9009, 0.2739, 0.9108, 0.2739, 0.9108, 0.2261, 0.9009, 0.2261, 0.9009, 0.2261, 0.9108, 0.2261, 0.9108, 0.2261, 0.9009, 0.2261, 0.9009, 0.2261, 0.9108, 0.2261, 0.9108, 0.2261, 0.8392, 0.2261, 0.8392, 0.2261, 0.8392, 0.2261, 0.8392, 0.2261, 0.8392, 0.2739, 0.8392, 0.2739, 0.8392, 0.2261, 0.8392, 0.2261, 0.8392, 0.2739, 0.8392, 0.2739, 0.8392, 0.2261, 0.8392, 0.2739, 0.8392, 0.2739, 0.8392, 0.2739, 0.8392, 0.2739, 0.8392, 0.2739, 0.8392, 0.2261, 0.8392, 0.2261, 0.8392, 0.2739, 0.8392, 0.2261, 0.8392, 0.2739, 0.8392, 0.2739, 0.8392, 0.2261, 0.8392, 0.2739, 0.8392, 0.2739, 0.8392, 0.2739, 0.8392, 0.2739, 0.8392, 0.2739, 0.8392, 0.2261, 0.8392, 0.2261, 0.8392, 0.2739, 0.8392, 0.2261, 0.8392, 0.2261, 0.8392, 0.2261, 0.8392, 0.2261, 0.8392, 0.2739, 0.8392, 0.2739, 0.8392, 0.2739, 0.8392, 0.2739, 0.8392, 0.2739, 0.8392, 0.2261, 0.8392, 0.2261, 0.8392, 0.2739, 0.8392, 0.2261, 0.8392, 0.2261, 0.8392, 0.2261, 0.8392, 0.2261, 0.8392, 0.938, 0.1435, 0.75, 0.04121, 0.75, 0.04121, 0.938, 0.1435, 0.562, 0.3565, 0.75, 0.4588, 0.75, 0.4588, 0.562, 0.3565, 0.75, 0.09255, 0.9055, 0.1657, 0.9055, 0.1657, 0.75, 0.09255, 0.938, 0.3565, 0.938, 0.1435, 0.938, 0.1435, 0.938, 0.3565, 0.75, 0.4075, 0.5945, 0.3343, 0.5945, 0.3343, 0.75, 0.4075, 0.562, 0.1435, 0.562, 0.3565, 0.562, 0.3565, 0.562, 0.1435, 0.75, 0.2973, 0.8295, 0.2716, 0.8295, 0.2284, 0.75, 0.2027, 0.6705, 0.2284, 0.6705, 0.2716, 0.8857, 0.1792, 0.75, 0.1238, 0.75, 0.1238, 0.8857, 0.1792, 0.75, 0.3762, 0.8857, 0.3208, 0.8857, 0.3208, 0.75, 0.3762, 0.6143, 0.3208, 0.75, 0.3762, 0.75, 0.3762, 0.6143, 0.3208, 0.75, 0.1238, 0.6143, 0.1792, 0.6143, 0.1792, 0.75, 0.1238, 0.8857, 0.3208, 0.8857, 0.1792, 0.8857, 0.1792, 0.8857, 0.3208, 0.2501, 0.4377, 0.426, 0.3499, 0.4578, 0.37, 0.25, 0.49, 0.426, 0.2167, 0.426, 0.1501, 0.4578, 0.13, 0.4578, 0.21, 0.426, 0.1501, 0.2501, 0.0623, 0.25, 0.01, 0.4578, 0.13, 0.2501, 0.0623, 0.07383, 0.1502, 0.04215, 0.13, 0.25, 0.01, 0.07383, 0.1502, 0.07383, 0.3498, 0.04215, 0.37, 0.04215, 0.13, 0.07383, 0.3498, 0.2501, 0.4377, 0.25, 0.49, 0.04215, 0.37, 0.8011, 0.7016, 0.8011, 0.5484, 0.8333, 0.5, 0.8333, 0.5357, 0.8333, 0.5714, 0.8333, 0.6071, 0.8333, 0.6429, 0.8333, 0.6786, 0.8333, 0.7143, 0.8333, 0.75, 0.8011, 0.5484, 0.6989, 0.5484, 0.6667, 0.5, 0.8333, 0.5, 0.6989, 0.5484, 0.6989, 0.7016, 0.6667, 0.75, 0.6667, 0.7143, 0.6667, 0.6786, 0.6667, 0.6429, 0.6667, 0.6071, 0.6667, 0.5714, 0.6667, 0.5357, 0.6667, 0.5, 0.6989, 0.7016, 0.8011, 0.7016, 0.8333, 0.75, 0.7778, 0.75, 0.7222, 0.75, 0.6667, 0.75, 0.6989, 0.5484, 0.8011, 0.5484, 0.8011, 0.5484, 0.6989, 0.5484, 0.8011, 0.7016, 0.6989, 0.7016, 0.6989, 0.5484, 0.8011, 0.5484, 0.8011, 0.5484, 0.8011, 0.5484, 0.8011, 0.7016, 0.6989, 0.5484, 0.6989, 0.5484, 0.6989, 0.7016, 0.193, 0.5395, 0.193, 0.5639, 0.1667, 0.5357, 0.1667, 0.5, 0.193, 0.5639, 0.193, 0.5884, 0.1667, 0.5714, 0.1667, 0.5357, 0.193, 0.5884, 0.193, 0.6128, 0.1667, 0.6071, 0.1667, 0.5714, 0.193, 0.6128, 0.193, 0.6372, 0.1667, 0.6429, 0.1667, 0.6071, 0.193, 0.6372, 0.193, 0.6616, 0.1667, 0.6786, 0.1667, 0.6429, 0.193, 0.6616, 0.193, 0.6861, 0.1667, 0.7143, 0.1667, 0.6786, 0.307, 0.7105, 0.307, 0.6861, 0.3333, 0.7143, 0.3333, 0.75, 0.307, 0.6861, 0.307, 0.6616, 0.3333, 0.6786, 0.3333, 0.7143, 0.307, 0.6616, 0.307, 0.6372, 0.3333, 0.6429, 0.3333, 0.6786, 0.307, 0.6372, 0.307, 0.6128, 0.3333, 0.6071, 0.3333, 0.6429, 0.307, 0.6128, 0.307, 0.5884, 0.3333, 0.5714, 0.3333, 0.6071, 0.307, 0.5884, 0.307, 0.5639, 0.3333, 0.5357, 0.3333, 0.5714, 1.0, 0.5, 1.0, 0.5357, 0.8333, 0.5357, 0.8333, 0.5, 0.5, 0.7143, 0.5, 0.7143, 0.5, 0.7143, 0.5, 0.7143, 1.0, 0.5714, 1.0, 0.6071, 0.8333, 0.6071, 0.8333, 0.5714, 0.5, 0.6786, 0.6667, 0.6786, 0.6667, 0.6786, 0.5, 0.6786, 1.0, 0.6429, 1.0, 0.6786, 0.8333, 0.6786, 0.8333, 0.6429, 0.6667, 0.5357, 0.6667, 0.5357, 0.6667, 0.5357, 0.6667, 0.5357, 0.6667, 0.5, 0.6667, 0.5357, 0.5, 0.5357, 0.5, 0.5, 0.8333, 0.6071, 1.0, 0.6071, 1.0, 0.6071, 0.8333, 0.6071, 0.6667, 0.5714, 0.6667, 0.6071, 0.5, 0.6071, 0.5, 0.5714, 0.6667, 0.6429, 0.5, 0.6429, 0.5, 0.6429, 0.6667, 0.6429, 0.6667, 0.6429, 0.6667, 0.6786, 0.5, 0.6786, 0.5, 0.6429, 0.5, 0.6786, 0.5, 0.7143, 0.5, 0.7143, 0.5, 0.6786, 0.5, 0.5, 0.5, 0.5357, 0.3333, 0.5357, 0.3333, 0.5, 0.5, 0.5357, 0.5, 0.5714, 0.3333, 0.5714, 0.3333, 0.5357, 0.5, 0.5714, 0.5, 0.6071, 0.3333, 0.6071, 0.3333, 0.5714, 0.5, 0.6071, 0.5, 0.6429, 0.3333, 0.6429, 0.3333, 0.6071, 0.5, 0.6429, 0.5, 0.6786, 0.3333, 0.6786, 0.3333, 0.6429, 0.5, 0.6786, 0.5, 0.7143, 0.3333, 0.7143, 0.3333, 0.6786, 0.307, 0.5395, 0.307, 0.5639, 0.193, 0.5639, 0.193, 0.5395, 0.307, 0.5639, 0.307, 0.5884, 0.193, 0.5884, 0.193, 0.5639, 0.307, 0.5884, 0.307, 0.6128, 0.193, 0.6128, 0.193, 0.5884, 0.307, 0.6128, 0.307, 0.6372, 0.193, 0.6372, 0.193, 0.6128, 0.307, 0.6372, 0.307, 0.6616, 0.193, 0.6616, 0.193, 0.6372, 0.307, 0.6616, 0.307, 0.6861, 0.193, 0.6861, 0.193, 0.6616, 0.1667, 0.5, 0.1667, 0.5357, -8.941e-08, 0.5357, -8.941e-08, 0.5, 0.1667, 0.5357, 0.1667, 0.5714, -8.941e-08, 0.5714, -8.941e-08, 0.5357, 0.1667, 0.5714, 0.1667, 0.6071, -8.941e-08, 0.6071, -8.941e-08, 0.5714, 0.1667, 0.6071, 0.1667, 0.6429, -8.941e-08, 0.6429, -8.941e-08, 0.6071, 0.1667, 0.6429, 0.1667, 0.6786, -8.941e-08, 0.6786, -8.941e-08, 0.6429, 0.1667, 0.6786, 0.1667, 0.7143, -8.941e-08, 0.7143, -8.941e-08, 0.6786, 0.5046, 0.5419, 0.662, 0.5419, 0.662, 0.5419, 0.5046, 0.5419, 0.662, 0.6848, 0.662, 0.7081, 0.662, 0.7081, 0.662, 0.6848, 0.9954, 0.6133, 0.9954, 0.6367, 0.9954, 0.6367, 0.9954, 0.6133, 0.9954, 0.7081, 0.838, 0.7081, 0.838, 0.7081, 0.9954, 0.7081, 0.838, 0.5652, 0.838, 0.5419, 0.838, 0.5419, 0.838, 0.5652, 0.9954, 0.5419, 0.9954, 0.5652, 0.9954, 0.5652, 0.9954, 0.5419, 0.6667, 0.5714, 0.6667, 0.5357, 0.6667, 0.5357, 0.6667, 0.5714, 1.0, 0.6429, 0.8333, 0.6429, 0.8333, 0.6429, 1.0, 0.6429, 0.6667, 0.7143, 0.5, 0.7143, 0.5, 0.7143, 0.6667, 0.7143, 0.8333, 0.6786, 1.0, 0.6786, 1.0, 0.6786, 0.8333, 0.6786, 0.6667, 0.6429, 0.6667, 0.6429, 0.6667, 0.6429, 0.6667, 0.6429, 1.0, 0.6071, 1.0, 0.6071, 1.0, 0.6071, 1.0, 0.6071, 1.0, 0.7143, 1.0, 0.7143, 1.0, 0.7143, 1.0, 0.7143, 1.0, 0.7143, 0.8333, 0.7143, 0.8333, 0.7143, 1.0, 0.7143, 0.5, 0.5357, 0.6667, 0.5357, 0.6667, 0.5357, 0.5, 0.5357, 0.6667, 0.5714, 0.6667, 0.5714, 0.6667, 0.5714, 0.6667, 0.5714, 0.5, 0.7143, 0.5, 0.6786, 0.5, 0.6786, 0.5, 0.7143, 0.6667, 0.5714, 0.5, 0.5714, 0.5, 0.5714, 0.6667, 0.5714, 0.8333, 0.5357, 1.0, 0.5357, 1.0, 0.5357, 0.8333, 0.5357, 0.6667, 0.6429, 0.6667, 0.6071, 0.6667, 0.6071, 0.6667, 0.6429, 0.5, 0.6071, 0.6667, 0.6071, 0.6667, 0.6071, 0.5, 0.6071, -8.941e-08, 0.6786, -8.941e-08, 0.7143, -8.941e-08, 0.7143, -8.941e-08, 0.6786, 0.8333, 0.5714, 0.8333, 0.5714, 0.8333, 0.5714, 0.8333, 0.5714, 1.0, 0.5714, 0.8333, 0.5714, 0.8333, 0.5714, 1.0, 0.5714, 0.8749, 0.3118, 0.75, 0.3606, 0.75, 0.3762, 0.8857, 0.3208, 0.8749, 0.1882, 0.8749, 0.3118, 0.8857, 0.3208, 0.8857, 0.1792, 0.75, 0.1394, 0.8749, 0.1882, 0.8857, 0.1792, 0.75, 0.1238, 0.6251, 0.1882, 0.75, 0.1394, 0.75, 0.1238, 0.6143, 0.1792, 0.6251, 0.3118, 0.6251, 0.1882, 0.6143, 0.1792, 0.6143, 0.3208, 0.75, 0.3606, 0.6251, 0.3118, 0.6143, 0.3208, 0.75, 0.3762, 0.938, 0.3565, 0.75, 0.4588, 0.75, 0.49, 0.9578, 0.37, 0.938, 0.1435, 0.938, 0.3565, 0.9578, 0.37, 0.9578, 0.13, 0.75, 0.04121, 0.938, 0.1435, 0.9578, 0.13, 0.75, 0.01, 0.562, 0.1435, 0.75, 0.04121, 0.75, 0.01, 0.5422, 0.13, 0.562, 0.3565, 0.562, 0.1435, 0.5422, 0.13, 0.5422, 0.37, 0.75, 0.4588, 0.562, 0.3565, 0.5422, 0.37, 0.75, 0.49, 0.75, 0.4075, 0.9055, 0.3343, 0.8857, 0.3208, 0.75, 0.3762, 0.9055, 0.3343, 0.9055, 0.1657, 0.8857, 0.1792, 0.8857, 0.3208, 0.9055, 0.1657, 0.75, 0.09255, 0.75, 0.1238, 0.8857, 0.1792, 0.75, 0.09255, 0.5945, 0.1657, 0.6143, 0.1792, 0.75, 0.1238, 0.5945, 0.1657, 0.5945, 0.3343, 0.6143, 0.3208, 0.6143, 0.1792, 0.5945, 0.3343, 0.75, 0.4075, 0.75, 0.3762, 0.6143, 0.3208, 0.75, 0.07695, 0.9154, 0.159, 0.9154, 0.159, 0.75, 0.07695, 0.9281, 0.3497, 0.9281, 0.1503, 0.9281, 0.1503, 0.9281, 0.3497, 0.75, 0.4231, 0.5846, 0.341, 0.5846, 0.341, 0.75, 0.4231, 0.5719, 0.1503, 0.5719, 0.3497, 0.5719, 0.3497, 0.5719, 0.1503, 0.9154, 0.159, 0.9154, 0.341, 0.9154, 0.341, 0.9154, 0.159, 0.75, 0.4432, 0.9281, 0.3497, 0.9281, 0.3497, 0.75, 0.4432, 0.5945, 0.1657, 0.75, 0.09255, 0.75, 0.09255, 0.5945, 0.1657, 0.9055, 0.3343, 0.75, 0.4075, 0.75, 0.4075, 0.9055, 0.3343, 0.75, 0.04121, 0.562, 0.1435, 0.562, 0.1435, 0.75, 0.04121, 0.5945, 0.3343, 0.5945, 0.1657, 0.5945, 0.1657, 0.5945, 0.3343, 0.75, 0.4588, 0.938, 0.3565, 0.938, 0.3565, 0.75, 0.4588, 0.9055, 0.1657, 0.9055, 0.3343, 0.9055, 0.3343, 0.9055, 0.1657, 0.9281, 0.3497, 0.75, 0.4432, 0.75, 0.4588, 0.938, 0.3565, 0.9281, 0.1503, 0.9281, 0.3497, 0.938, 0.3565, 0.938, 0.1435, 0.75, 0.05681, 0.9281, 0.1503, 0.938, 0.1435, 0.75, 0.04121, 0.5719, 0.1503, 0.75, 0.05681, 0.75, 0.04121, 0.562, 0.1435, 0.5719, 0.3497, 0.5719, 0.1503, 0.562, 0.1435, 0.562, 0.3565, 0.75, 0.4432, 0.5719, 0.3497, 0.562, 0.3565, 0.75, 0.4588, 0.75, 0.4231, 0.9154, 0.341, 0.9055, 0.3343, 0.75, 0.4075, 0.9154, 0.341, 0.9154, 0.159, 0.9055, 0.1657, 0.9055, 0.3343, 0.9154, 0.159, 0.75, 0.07695, 0.75, 0.09255, 0.9055, 0.1657, 0.75, 0.07695, 0.5846, 0.159, 0.5945, 0.1657, 0.75, 0.09255, 0.5846, 0.159, 0.5846, 0.341, 0.5945, 0.3343, 0.5945, 0.1657, 0.5846, 0.341, 0.75, 0.4231, 0.75, 0.4075, 0.5945, 0.3343, 0.9154, 0.341, 0.75, 0.4231, 0.75, 0.4432, 0.9281, 0.3497, 0.9154, 0.159, 0.9154, 0.341, 0.9281, 0.3497, 0.9281, 0.1503, 0.75, 0.07695, 0.9154, 0.159, 0.9281, 0.1503, 0.75, 0.05681, 0.5846, 0.159, 0.75, 0.07695, 0.75, 0.05681, 0.5719, 0.1503, 0.5846, 0.341, 0.5846, 0.159, 0.5719, 0.1503, 0.5719, 0.3497, 0.75, 0.4231, 0.5846, 0.341, 0.5719, 0.3497, 0.75, 0.4432, 0.5719, 0.3497, 0.75, 0.4432, 0.75, 0.4432, 0.5719, 0.3497, 0.9281, 0.1503, 0.75, 0.05681, 0.75, 0.05681, 0.9281, 0.1503, 0.5846, 0.159, 0.75, 0.07695, 0.75, 0.07695, 0.5846, 0.159, 0.9154, 0.341, 0.75, 0.4231, 0.75, 0.4231, 0.9154, 0.341, 0.75, 0.05681, 0.5719, 0.1503, 0.5719, 0.1503, 0.75, 0.05681, 0.5846, 0.341, 0.5846, 0.159, 0.5846, 0.159, 0.5846, 0.341, 0.426, 0.3499, 0.426, 0.2833, 0.4578, 0.29, 0.4578, 0.37, 0.426, 0.2833, 0.426, 0.2167, 0.4578, 0.21, 0.4578, 0.29, 0.8211, 0.8638, 0.8211, 0.8862, 0.8211, 0.8862, 0.8211, 0.8638, 0.7778, 0.8333, 0.7778, 0.9167, 0.7222, 0.9167, 0.7222, 0.8333, 0.8333, 0.75, 0.8333, 0.8333, 0.7778, 0.8333, 0.7778, 0.75, 0.7778, 0.75, 0.7778, 0.8333, 0.7222, 0.8333, 0.7222, 0.75, 0.8333, 0.9167, 0.8333, 1.0, 0.7778, 1.0, 0.7778, 0.9167, 0.7778, 0.9167, 0.7778, 1.0, 0.7222, 1.0, 0.7222, 0.9167, 0.8211, 0.8862, 0.8211, 0.8638, 0.8333, 0.8333, 0.8333, 0.9167, 0.6789, 0.8638, 0.6789, 0.8862, 0.6667, 0.9167, 0.6667, 0.8333, 0.7099, 0.8638, 0.6789, 0.8638, 0.6667, 0.8333, 0.7222, 0.8333, 0.6789, 0.8862, 0.7099, 0.8862, 0.7222, 0.9167, 0.6667, 0.9167, 0.8211, 0.8638, 0.7901, 0.8638, 0.7778, 0.8333, 0.8333, 0.8333, 0.7901, 0.8862, 0.8211, 0.8862, 0.8333, 0.9167, 0.7778, 0.9167, 0.7901, 0.8638, 0.7901, 0.8862, 0.7778, 0.9167, 0.7778, 0.8333, 0.7099, 0.8862, 0.7099, 0.8638, 0.7222, 0.8333, 0.7222, 0.9167, 0.7099, 0.8638, 0.7099, 0.8862, 0.6789, 0.8862, 0.6789, 0.8638, 0.8211, 0.8638, 0.8211, 0.8862, 0.7901, 0.8862, 0.7901, 0.8638, 0.8211, 0.8862, 0.7901, 0.8862, 0.7901, 0.8862, 0.8211, 0.8862, 0.7099, 0.8862, 0.6789, 0.8862, 0.6789, 0.8862, 0.7099, 0.8862, 0.6789, 0.8862, 0.6789, 0.8638, 0.6789, 0.8638, 0.6789, 0.8862, 0.7901, 0.8862, 0.7901, 0.8638, 0.7901, 0.8638, 0.7901, 0.8862, 0.7901, 0.8638, 0.8211, 0.8638, 0.8211, 0.8638, 0.7901, 0.8638, 0.6789, 0.8638, 0.7099, 0.8638, 0.7099, 0.8638, 0.6789, 0.8638, 0.838, 0.6848, 0.838, 0.7081, 0.8333, 0.7143, 0.8333, 0.6786, 0.838, 0.6133, 0.838, 0.6367, 0.8333, 0.6429, 0.8333, 0.6071, 0.838, 0.5419, 0.838, 0.5652, 0.8333, 0.5714, 0.8333, 0.5357, 0.662, 0.7081, 0.662, 0.6848, 0.6667, 0.6786, 0.6667, 0.7143, 0.662, 0.6367, 0.662, 0.6133, 0.6667, 0.6071, 0.6667, 0.6429, 0.662, 0.5652, 0.662, 0.5419, 0.6667, 0.5357, 0.6667, 0.5714, 0.5046, 0.6848, 0.5046, 0.7081, 0.5, 0.7143, 0.5, 0.6786, 0.5046, 0.6133, 0.5046, 0.6367, 0.5, 0.6429, 0.5, 0.6071, 0.5046, 0.5419, 0.5046, 0.5652, 0.5, 0.5714, 0.5, 0.5357, 0.9954, 0.5652, 0.9954, 0.5419, 1.0, 0.5357, 1.0, 0.5714, 0.9954, 0.6367, 0.9954, 0.6133, 1.0, 0.6071, 1.0, 0.6429, 0.9954, 0.7081, 0.9954, 0.6848, 1.0, 0.6786, 1.0, 0.7143, 0.9954, 0.5419, 0.838, 0.5419, 0.8333, 0.5357, 1.0, 0.5357, 0.838, 0.5652, 0.9954, 0.5652, 1.0, 0.5714, 0.8333, 0.5714, 0.9954, 0.6133, 0.838, 0.6133, 0.8333, 0.6071, 1.0, 0.6071, 0.838, 0.6367, 0.9954, 0.6367, 1.0, 0.6429, 0.8333, 0.6429, 0.9954, 0.6848, 0.838, 0.6848, 0.8333, 0.6786, 1.0, 0.6786, 0.838, 0.7081, 0.9954, 0.7081, 1.0, 0.7143, 0.8333, 0.7143, 0.662, 0.5419, 0.5046, 0.5419, 0.5, 0.5357, 0.6667, 0.5357, 0.5046, 0.5652, 0.662, 0.5652, 0.6667, 0.5714, 0.5, 0.5714, 0.662, 0.6133, 0.5046, 0.6133, 0.5, 0.6071, 0.6667, 0.6071, 0.5046, 0.6367, 0.662, 0.6367, 0.6667, 0.6429, 0.5, 0.6429, 0.662, 0.6848, 0.5046, 0.6848, 0.5, 0.6786, 0.6667, 0.6786, 0.5046, 0.7081, 0.662, 0.7081, 0.6667, 0.7143, 0.5, 0.7143, 0.2502, 0.3765, 0.3861, 0.314, 0.426, 0.3499, 0.2501, 0.4377, 0.3861, 0.314, 0.3861, 0.3078, 0.426, 0.2833, 0.426, 0.3499, 0.3861, 0.186, 0.2502, 0.1235, 0.2501, 0.0623, 0.426, 0.1501, 0.2502, 0.1235, 0.1136, 0.1796, 0.07383, 0.1502, 0.2501, 0.0623, 0.1136, 0.1796, 0.1136, 0.3204, 0.07383, 0.3498, 0.07383, 0.1502, 0.1136, 0.3204, 0.2502, 0.3765, 0.2501, 0.4377, 0.07383, 0.3498, 0.3861, 0.1922, 0.3861, 0.186, 0.426, 0.1501, 0.426, 0.2167, 0.4162, 0.278, 0.3959, 0.2813, 0.3959, 0.2813, 0.4162, 0.278, 0.4162, 0.278, 0.4162, 0.222, 0.426, 0.2167, 0.426, 0.2833, 0.3959, 0.2187, 0.3959, 0.2813, 0.3861, 0.3078, 0.3861, 0.1922, 0.3959, 0.2813, 0.4162, 0.278, 0.426, 0.2833, 0.3861, 0.3078, 0.4162, 0.222, 0.3959, 0.2187, 0.3861, 0.1922, 0.426, 0.2167, 0.3959, 0.2813, 0.3959, 0.2187, 0.4162, 0.222, 0.4162, 0.278, 0.4162, 0.222, 0.4162, 0.278, 0.4162, 0.278, 0.4162, 0.222, 0.3959, 0.2187, 0.4162, 0.222, 0.4162, 0.222, 0.3959, 0.2187, 0.3959, 0.2813, 0.3959, 0.2187, 0.3959, 0.2187, 0.3959, 0.2813, 0.8429, 0.7678, 0.8429, 0.8155, 0.8333, 0.8333, 0.8333, 0.75, 0.9904, 0.7678, 0.8429, 0.7678, 0.8333, 0.75, 1.0, 0.75, 0.9904, 0.8155, 0.9904, 0.7678, 1.0, 0.75, 1.0, 0.8333, 0.8429, 0.8155, 0.9904, 0.8155, 1.0, 0.8333, 0.8333, 0.8333, 0.9829, 0.8118, 0.8504, 0.8118, 0.8504, 0.8118, 0.9829, 0.8118, 0.8429, 0.8155, 0.8429, 0.7678, 0.8429, 0.7678, 0.8429, 0.8155, 0.9904, 0.8155, 0.8429, 0.8155, 0.8429, 0.8155, 0.9904, 0.8155, 0.8429, 0.7678, 0.9904, 0.7678, 0.9904, 0.7678, 0.8429, 0.7678, 0.8504, 0.7716, 0.8504, 0.8118, 0.8429, 0.8155, 0.8429, 0.7678, 0.9829, 0.7716, 0.8504, 0.7716, 0.8429, 0.7678, 0.9904, 0.7678, 0.9829, 0.8118, 0.9829, 0.7716, 0.9904, 0.7678, 0.9904, 0.8155, 0.8504, 0.8118, 0.9829, 0.8118, 0.9904, 0.8155, 0.8429, 0.8155, 0.9829, 0.7716, 0.9829, 0.8118, 0.8504, 0.8118, 0.8504, 0.7716, 0.8504, 0.7716, 0.9829, 0.7716, 0.9829, 0.7716, 0.8504, 0.7716, 0.9829, 0.7716, 0.9829, 0.8118, 0.9829, 0.8118, 0.9829, 0.7716, 0.8504, 0.8118, 0.8504, 0.7716, 0.8504, 0.7716, 0.8504, 0.8118, 0.8333, 0.6429, 0.8333, 0.6071, 0.8333, 0.6071, 0.8333, 0.6429, 0.6667, 0.5357, 0.6667, 0.5714, 0.6667, 0.5714, 0.6667, 0.5357, 0.8333, 0.5714, 0.8333, 0.5357, 0.8333, 0.5357, 0.8333, 0.5714, 0.6667, 0.6786, 0.6667, 0.7143, 0.6667, 0.7143, 0.6667, 0.6786, 0.8333, 0.7143, 0.8333, 0.6786, 0.8333, 0.6786, 0.8333, 0.7143, 0.6667, 0.6071, 0.6667, 0.6429, 0.6667, 0.6429, 0.6667, 0.6071, 0.6667, 0.6786, 0.6667, 0.7143, 0.6667, 0.7143, 0.6667, 0.6786, 0.8333, 0.7143, 0.8333, 0.7143, 0.8333, 0.7143, 0.8333, 0.7143, 0.8333, 0.6071, 0.8333, 0.6071, 0.8333, 0.6071, 0.8333, 0.6071, 0.8333, 0.7143, 0.8333, 0.6786, 0.8333, 0.6786, 0.8333, 0.7143, 0.6667, 0.7143, 0.6667, 0.7143, 0.6667, 0.7143, 0.6667, 0.7143, 0.8333, 0.6786, 0.8333, 0.7143, 0.8333, 0.7143, 0.8333, 0.6786, 0.8333, 0.6429, 0.8333, 0.6429, 0.8333, 0.6429, 0.8333, 0.6429, 0.6667, 0.6071, 0.6667, 0.6429, 0.6667, 0.6429, 0.6667, 0.6071, 0.8333, 0.6071, 0.8333, 0.6429, 0.8333, 0.6429, 0.8333, 0.6071, 0.6667, 0.6786, 0.6667, 0.6786, 0.6667, 0.6786, 0.6667, 0.6786, 0.6667, 0.6071, 0.6667, 0.6071, 0.6667, 0.6071, 0.6667, 0.6071, 0.8333, 0.6429, 0.8333, 0.6071, 0.8333, 0.6071, 0.8333, 0.6429, 0.8333, 0.6786, 0.8333, 0.6786, 0.8333, 0.6786, 0.8333, 0.6786, 0.8333, 0.5357, 0.8333, 0.5714, 0.8333, 0.5714, 0.8333, 0.5357, 0.6667, 0.5357, 0.6667, 0.5714, 0.6667, 0.5714, 0.6667, 0.5357, 0.8333, 0.5357, 0.8333, 0.5357, 0.8333, 0.5357, 0.8333, 0.5357, 0.6667, 0.7143, 0.6667, 0.6786, 0.6667, 0.6786, 0.6667, 0.7143, 0.8333, 0.5714, 0.8333, 0.5357, 0.8333, 0.5357, 0.8333, 0.5714, -8.941e-08, 0.6071, -8.941e-08, 0.6429, -8.941e-08, 0.6429, -8.941e-08, 0.6071, 0.5, 0.5714, 0.5, 0.5357, 0.5, 0.5357, 0.5, 0.5714, -8.941e-08, 0.6786, -8.941e-08, 0.7143, -8.941e-08, 0.7143, -8.941e-08, 0.6786, 0.5, 0.7143, 0.5, 0.6786, 0.5, 0.6786, 0.5, 0.7143, 0.5, 0.6429, 0.5, 0.6071, 0.5, 0.6071, 0.5, 0.6429, -8.941e-08, 0.5357, -8.941e-08, 0.5714, -8.941e-08, 0.5714, -8.941e-08, 0.5357, 0.5, 0.6429, 0.5, 0.6071, 0.5, 0.6071, 0.5, 0.6429, 0.5, 0.6071, 0.5, 0.6071, 0.5, 0.6071, 0.5, 0.6071, 0.5, 0.6071, 0.5, 0.6429, 0.5, 0.6429, 0.5, 0.6071, -8.941e-08, 0.5357, -8.941e-08, 0.5714, -8.941e-08, 0.5714, -8.941e-08, 0.5357, 1.0, 0.5357, 1.0, 0.5357, 1.0, 0.5357, 1.0, 0.5357, 0.5, 0.5357, 0.5, 0.5714, 0.5, 0.5714, 0.5, 0.5357, 1.0, 0.6786, 1.0, 0.6786, 1.0, 0.6786, 1.0, 0.6786, 0.5, 0.5714, 0.5, 0.5357, 0.5, 0.5357, 0.5, 0.5714, 1.0, 0.5714, 1.0, 0.5357, 1.0, 0.5357, 1.0, 0.5714, 0.5, 0.5357, 0.5, 0.5357, 0.5, 0.5357, 0.5, 0.5357, -8.941e-08, 0.6071, -8.941e-08, 0.6429, -8.941e-08, 0.6429, -8.941e-08, 0.6071, 0.5, 0.6786, 0.5, 0.6786, 0.5, 0.6786, 0.5, 0.6786, 1.0, 0.5714, 1.0, 0.5714, 1.0, 0.5714, 1.0, 0.5714, 1.0, 0.6429, 1.0, 0.6071, 1.0, 0.6071, 1.0, 0.6429, 0.5, 0.5714, 0.5, 0.5714, 0.5, 0.5714, 0.5, 0.5714, 1.0, 0.6429, 1.0, 0.6429, 1.0, 0.6429, 1.0, 0.6429, 1.0, 0.7143, 1.0, 0.6786, 1.0, 0.6786, 1.0, 0.7143, 0.5, 0.6429, 0.5, 0.6429, 0.5, 0.6429, 0.5, 0.6429, 0.3861, 0.314, 0.2502, 0.3765, 0.1136, 0.3204, 0.1136, 0.1796, 0.2502, 0.1235, 0.3861, 0.186, 0.3861, 0.1922, 0.3861, 0.3078, 0.3861, 0.3078, 0.3861, 0.314, 0.3861, 0.314, 0.3861, 0.3078, 0.3861, 0.186, 0.3861, 0.1922, 0.3861, 0.1922, 0.3861, 0.186, 0.1136, 0.3204, 0.1136, 0.1796, 0.1136, 0.1796, 0.1136, 0.3204, 0.2502, 0.1235, 0.3861, 0.186, 0.3861, 0.186, 0.2502, 0.1235, 0.3861, 0.314, 0.2502, 0.3765, 0.2502, 0.3765, 0.3861, 0.314, 0.3861, 0.1922, 0.3861, 0.3078, 0.3861, 0.3078, 0.3861, 0.1922, 0.2502, 0.3765, 0.1136, 0.3204, 0.1136, 0.3204, 0.2502, 0.3765, 0.8656, 0.3039, 0.75, 0.3472, 0.75, 0.3606, 0.8749, 0.3118, 0.8656, 0.1961, 0.8656, 0.3039, 0.8749, 0.3118, 0.8749, 0.1882, 0.75, 0.1528, 0.8656, 0.1961, 0.8749, 0.1882, 0.75, 0.1394, 0.6344, 0.1961, 0.75, 0.1528, 0.75, 0.1394, 0.6251, 0.1882, 0.6344, 0.3039, 0.6344, 0.1961, 0.6251, 0.1882, 0.6251, 0.3118, 0.75, 0.3472, 0.6344, 0.3039, 0.6251, 0.3118, 0.75, 0.3606, 0.8562, 0.2957, 0.75, 0.334, 0.75, 0.3472, 0.8656, 0.3039, 0.8562, 0.2043, 0.8562, 0.2957, 0.8656, 0.3039, 0.8656, 0.1961, 0.75, 0.166, 0.8562, 0.2043, 0.8656, 0.1961, 0.75, 0.1528, 0.6438, 0.2043, 0.75, 0.166, 0.75, 0.1528, 0.6344, 0.1961, 0.6438, 0.2957, 0.6438, 0.2043, 0.6344, 0.1961, 0.6344, 0.3039, 0.75, 0.334, 0.6438, 0.2957, 0.6344, 0.3039, 0.75, 0.3472, 0.8473, 0.2879, 0.75, 0.3217, 0.75, 0.334, 0.8562, 0.2957, 0.8473, 0.2121, 0.8473, 0.2879, 0.8562, 0.2957, 0.8562, 0.2043, 0.75, 0.1783, 0.8473, 0.2121, 0.8562, 0.2043, 0.75, 0.166, 0.6527, 0.2121, 0.75, 0.1783, 0.75, 0.166, 0.6438, 0.2043, 0.6527, 0.2879, 0.6527, 0.2121, 0.6438, 0.2043, 0.6438, 0.2957, 0.75, 0.3217, 0.6527, 0.2879, 0.6438, 0.2957, 0.75, 0.334, 0.8295, 0.2716, 0.75, 0.2973, 0.75, 0.3217, 0.8473, 0.2879, 0.8295, 0.2284, 0.8295, 0.2716, 0.8473, 0.2879, 0.8473, 0.2121, 0.75, 0.2027, 0.8295, 0.2284, 0.8473, 0.2121, 0.75, 0.1783, 0.6705, 0.2284, 0.75, 0.2027, 0.75, 0.1783, 0.6527, 0.2121, 0.6705, 0.2716, 0.6705, 0.2284, 0.6527, 0.2121, 0.6527, 0.2879, 0.75, 0.2973, 0.6705, 0.2716, 0.6527, 0.2879, 0.75, 0.3217, 0.9954, 0.5419, 0.9954, 0.5652, 0.838, 0.5652, 0.838, 0.5419, 0.9954, 0.6133, 0.9954, 0.6367, 0.838, 0.6367, 0.838, 0.6133, 0.9954, 0.6848, 0.9954, 0.7081, 0.838, 0.7081, 0.838, 0.6848, 0.662, 0.5419, 0.662, 0.5652, 0.5046, 0.5652, 0.5046, 0.5419, 0.662, 0.6133, 0.662, 0.6367, 0.5046, 0.6367, 0.5046, 0.6133, 0.662, 0.6848, 0.662, 0.7081, 0.5046, 0.7081, 0.5046, 0.6848, 0.9954, 0.6848, 0.9954, 0.7081, 0.9954, 0.7081, 0.9954, 0.6848, 0.662, 0.6133, 0.662, 0.6367, 0.662, 0.6367, 0.662, 0.6133, 0.662, 0.5652, 0.5046, 0.5652, 0.5046, 0.5652, 0.662, 0.5652, 0.838, 0.5419, 0.9954, 0.5419, 0.9954, 0.5419, 0.838, 0.5419, 0.662, 0.5419, 0.662, 0.5652, 0.662, 0.5652, 0.662, 0.5419, 0.5046, 0.6133, 0.662, 0.6133, 0.662, 0.6133, 0.5046, 0.6133, 0.9954, 0.5652, 0.838, 0.5652, 0.838, 0.5652, 0.9954, 0.5652, 0.5046, 0.7081, 0.5046, 0.6848, 0.5046, 0.6848, 0.5046, 0.7081, 0.662, 0.6367, 0.5046, 0.6367, 0.5046, 0.6367, 0.662, 0.6367, 0.838, 0.6133, 0.9954, 0.6133, 0.9954, 0.6133, 0.838, 0.6133, 0.5046, 0.6367, 0.5046, 0.6133, 0.5046, 0.6133, 0.5046, 0.6367, 0.5046, 0.6848, 0.662, 0.6848, 0.662, 0.6848, 0.5046, 0.6848, 0.838, 0.7081, 0.838, 0.6848, 0.838, 0.6848, 0.838, 0.7081, 0.9954, 0.6367, 0.838, 0.6367, 0.838, 0.6367, 0.9954, 0.6367, 0.5046, 0.5652, 0.5046, 0.5419, 0.5046, 0.5419, 0.5046, 0.5652, 0.662, 0.7081, 0.5046, 0.7081, 0.5046, 0.7081, 0.662, 0.7081, 0.838, 0.6367, 0.838, 0.6133, 0.838, 0.6133, 0.838, 0.6367, 0.838, 0.6848, 0.9954, 0.6848, 0.9954, 0.6848, 0.838, 0.6848, 0.1667, 0.8333, 0.1667, 0.9167, -8.941e-08, 0.9167, -8.941e-08, 0.8333, 0.5, 0.8333, 0.5, 0.9167, 0.3333, 0.9167, 0.3333, 0.8333, 0.6667, 0.8333, 0.6667, 0.9167, 0.5, 0.9167, 0.5, 0.8333, 1.0, 0.8333, 1.0, 0.9167, 0.8333, 0.9167, 0.8333, 0.8333, -8.941e-08, 0.8333, 0.1667, 0.8333, 0.1667, 0.8333, -8.941e-08, 0.8333, 0.1667, 0.8333, 0.1667, 0.9167, 0.1667, 0.9167, 0.1667, 0.8333, 0.5, 0.8333, 0.6667, 0.8333, 0.6667, 0.8333, 0.5, 0.8333, 0.1667, 0.9167, -8.941e-08, 0.9167, -8.941e-08, 0.9167, 0.1667, 0.9167, 0.8333, 0.8333, 1.0, 0.8333, 1.0, 0.8333, 0.8333, 0.8333, 0.6667, 0.8333, 0.6667, 0.9167, 0.6667, 0.9167, 0.6667, 0.8333, 0.6667, 0.9167, 0.5, 0.9167, 0.5, 0.9167, 0.6667, 0.9167, 0.3333, 0.9167, 0.3333, 0.8333, 0.3333, 0.8333, 0.3333, 0.9167])
me_cylinder.materials.append(mat_base_colot)
me_cylinder.materials.append(mat_energy)
me_cylinder.materials.append(mat_metal_1)
me_cylinder.materials.append(mat_metal_2)
me_cylinder.materials.append(mat_grip)
me_cylinder.use_remesh_preserve_volume = False
me_cylinder.use_remesh_preserve_attributes = False
me_cylinder.use_mirror_vertex_groups = False
me_cylinder.update()

# ---- objects
ob_cylinder = bpy.data.objects.new('Cylinder', me_cylinder)

# ---- transforms, parenting, visibility, modifiers, constraints
ob_cylinder.location = (0.0, 0.0, 5.979)
ob_cylinder.rotation_euler = (-0.0, -1.571, 0.0)
ob_cylinder.scale = (1.0, 1.0, 3.1)
ob_cylinder.lineart.crease_threshold = 0.0

# ---- collection membership
col_collection.objects.link(ob_cylinder)

# ---- scene / render settings (as saved in the file)
scene.frame_start = 1; scene.frame_end = 250; scene.frame_set(1)
scene.render.engine = 'BLENDER_EEVEE_NEXT'
scene.cycles.use_denoising = False
scene.cycles.samples = 128
scene.cycles.sampling_pattern = 'TABULATED_SOBOL'
scene.cycles.use_adaptive_sampling = False
scene.cycles.use_light_tree = False
scene.view_settings.view_transform = 'Filmic'
bpy.context.view_layer.update()

# ---- added for rendering (the .blend has no active camera): camera
cam_auto = bpy.data.cameras.new('AutoCamera')
cam_auto.lens = 50.0
cam_auto.sensor_width = 36.0
cam_auto.clip_end = 1000.0
ob_auto_camera = bpy.data.objects.new('AutoCamera', cam_auto)
scene.collection.objects.link(ob_auto_camera)
ob_auto_camera.location = (7.67669, -10.4271, 12.1616)
ob_auto_camera.rotation_euler = (1.09748, -7.21219e-08, 0.694738)
scene.camera = ob_auto_camera
bpy.context.view_layer.update()
